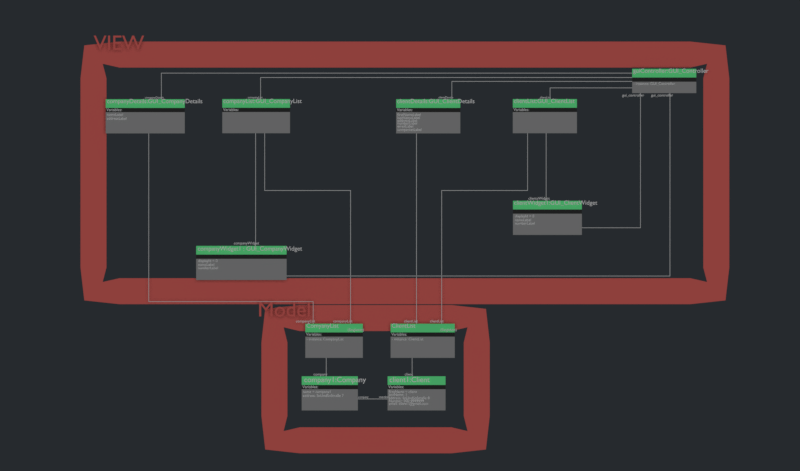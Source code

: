 # Source: UML_Object_002.blend  (saved by Blender 2.79.0; exported with 4.5.12 LTS)
import bpy
from mathutils import Matrix  # noqa: F401  (used for matrix-valued properties, if any)

bpy.ops.wm.read_factory_settings(use_empty=True)
scene = bpy.context.scene
scene.name = 'Scene'

# ---- collections
col_collection_1 = bpy.data.collections.new('Collection 1'); scene.collection.children.link(col_collection_1)

# ---- materials (node trees are filled in below, after node groups)
mat_material_001 = bpy.data.materials.new('Material.001')
mat_material_001.alpha_threshold = 0.0
mat_material_001.use_transparent_shadow = False
mat_material_001.diffuse_color = (0.8, 0.1483, 0.1316, 1.0)
mat_material_001.roughness = 0.5
mat_material_001.specular_intensity = 0.0
mat_node_head = bpy.data.materials.new('Node_Head')
mat_node_head.alpha_threshold = 0.0
mat_node_head.use_transparent_shadow = False
mat_node_head.diffuse_color = (0.1703, 1.0, 0.3436, 1.0)
mat_node_head.roughness = 0.5
mat_node_head.specular_intensity = 0.0
mat_node_line = bpy.data.materials.new('Node_Line')
mat_node_line.alpha_threshold = 0.0
mat_node_line.use_transparent_shadow = False
mat_node_line.diffuse_color = (0.03741, 0.03741, 0.03741, 1.0)
mat_node_line.roughness = 0.5
mat_node_line.specular_intensity = 0.0
mat_node_body = bpy.data.materials.new('Node_Body')
mat_node_body.alpha_threshold = 0.0
mat_node_body.use_transparent_shadow = False
mat_node_body.diffuse_color = (0.3506, 0.3506, 0.3506, 1.0)
mat_node_body.roughness = 0.5
mat_node_body.specular_intensity = 0.0
mat_text = bpy.data.materials.new('Text')
mat_text.alpha_threshold = 0.0
mat_text.use_transparent_shadow = False
mat_text.diffuse_color = (1.0, 1.0, 1.0, 1.0)
mat_text.roughness = 0.5

# ---- material node trees

# ---- world
world_world = bpy.data.worlds.new('World'); scene.world = world_world
world_world.color = (0.01957, 0.02338, 0.02719)
world_world.use_sun_shadow = False
world_world.sun_shadow_jitter_overblur = 0.0
world_world.cycles.sampling_method = 'MANUAL'

# ---- cameras
cam_camera = bpy.data.cameras.new('Camera')
cam_camera.type = 'ORTHO'
cam_camera.clip_end = 100.0
cam_camera.lens = 35.0
cam_camera.sensor_width = 32.0
cam_camera.sensor_height = 18.0
cam_camera.ortho_scale = 15.4
cam_camera.display_size = 2.0
cam_camera.dof.focus_distance = 0.0
cam_camera.dof.aperture_fstop = 128.0
cam_camera.dof.aperture_blades = 6

# ---- lights
light_sun = bpy.data.lights.new('Sun', 'SUN')
light_sun.transmission_factor = 0.0
light_sun.angle = 0.1993
light_sun.energy = 1.0
light_sun.shadow_buffer_clip_start = 0.5
light_sun.shadow_soft_size = 0.1
light_sun.shadow_cascade_max_distance = 1000.0

# ---- meshes
me_plane_001 = bpy.data.meshes.new('Plane.001')
me_plane_001.from_pydata([(-2.405, -0.7734, 0.0), (-2.414, -0.7639, 0.0), (4.744, -0.7639, 0.0), (4.744, -0.7734, 0.0), (-2.405, -1.187, 0.0), (-2.414, -1.187, 0.0)], [], [(3, 2, 1, 0), (0, 1, 5, 4)])
me_plane_001.use_remesh_preserve_volume = False
me_plane_001.use_remesh_preserve_attributes = False
me_plane_001.use_mirror_vertex_groups = False
me_plane_001.update()
me_plane_043 = bpy.data.meshes.new('Plane.043')
me_plane_043.from_pydata([(-5.241, 0.3636, 0.0), (-1.346, 0.3636, 0.0), (-5.241, 2.717, 0.0), (-1.346, 2.717, 0.0)], [], [(0, 1, 3, 2)])
me_plane_043.materials.append(mat_material_001)
me_plane_043.use_remesh_preserve_volume = False
me_plane_043.use_remesh_preserve_attributes = False
me_plane_043.use_mirror_vertex_groups = False
me_plane_043.update()
me_plane_042 = bpy.data.meshes.new('Plane.042')
me_plane_042.from_pydata([(-4.602, -3.371, 0.0), (7.387, -3.371, 0.0), (-4.602, 1.184, 0.0), (7.387, 1.184, 0.0)], [], [(0, 1, 3, 2)])
me_plane_042.materials.append(mat_material_001)
me_plane_042.use_remesh_preserve_volume = False
me_plane_042.use_remesh_preserve_attributes = False
me_plane_042.use_mirror_vertex_groups = False
me_plane_042.update()
me_plane_034 = bpy.data.meshes.new('Plane.034')
me_plane_034.from_pydata([(-0.4167, 0.02297, 0.0), (-0.4167, 0.68, 0.0), (0.8858, 0.68, 0.0), (-0.4167, 0.4309, 0.0), (-0.4167, 0.513, 0.0), (0.8858, 0.513, 0.0), (0.8858, 0.4309, 0.0), (0.8858, 0.02297, 0.0)], [], [(4, 5, 2, 1), (5, 4, 3, 6), (0, 7, 6, 3)])
me_plane_034.polygons.foreach_set('material_index', [0, 1, 2])
me_plane_034.materials.append(mat_node_head)
me_plane_034.materials.append(mat_node_line)
me_plane_034.materials.append(mat_node_body)
me_plane_034.use_remesh_preserve_volume = False
me_plane_034.use_remesh_preserve_attributes = False
me_plane_034.use_mirror_vertex_groups = False
me_plane_034.update()
me_plane_033 = bpy.data.meshes.new('Plane.033')
me_plane_033.from_pydata([(-0.9232, 0.02297, 0.0), (-0.9232, 0.68, 0.0), (0.8173, 0.68, 0.0), (-0.9232, 0.4309, 0.0), (-0.9232, 0.513, 0.0), (0.8173, 0.513, 0.0), (0.8173, 0.4309, 0.0), (0.8173, 0.02297, 0.0)], [], [(4, 5, 2, 1), (5, 4, 3, 6), (0, 7, 6, 3)])
me_plane_033.polygons.foreach_set('material_index', [0, 1, 2])
me_plane_033.materials.append(mat_node_head)
me_plane_033.materials.append(mat_node_line)
me_plane_033.materials.append(mat_node_body)
me_plane_033.use_remesh_preserve_volume = False
me_plane_033.use_remesh_preserve_attributes = False
me_plane_033.use_mirror_vertex_groups = False
me_plane_033.update()
me_plane_032 = bpy.data.meshes.new('Plane.032')
me_plane_032.from_pydata([(-0.4167, 0.02297, 0.0), (-0.4167, 0.68, 0.0), (1.105, 0.68, 0.0), (-0.4167, 0.4309, 0.0), (-0.4167, 0.513, 0.0), (1.105, 0.513, 0.0), (1.105, 0.4309, 0.0), (1.105, 0.02297, 0.0)], [], [(4, 5, 2, 1), (5, 4, 3, 6), (0, 7, 6, 3)])
me_plane_032.polygons.foreach_set('material_index', [0, 1, 2])
me_plane_032.materials.append(mat_node_head)
me_plane_032.materials.append(mat_node_line)
me_plane_032.materials.append(mat_node_body)
me_plane_032.use_remesh_preserve_volume = False
me_plane_032.use_remesh_preserve_attributes = False
me_plane_032.use_mirror_vertex_groups = False
me_plane_032.update()
me_plane_029 = bpy.data.meshes.new('Plane.029')
me_plane_029.from_pydata([(-0.004735, -0.6643, 0.0), (0.004735, -0.6643, 0.0), (-0.004735, 1.504, 0.0), (0.004735, 1.504, 0.0)], [], [(0, 1, 3, 2)])
me_plane_029.use_remesh_preserve_volume = False
me_plane_029.use_remesh_preserve_attributes = False
me_plane_029.use_mirror_vertex_groups = False
me_plane_029.update()
me_plane_026 = bpy.data.meshes.new('Plane.026')
me_plane_026.from_pydata([(3.17, -2.021, 0.0), (3.161, -2.03, 0.0), (-0.004735, 1.213, 0.0), (0.004735, 1.213, 0.0), (-0.004735, -2.03, 0.0), (0.004735, -2.021, 0.0), (3.17, -2.451, 0.0), (3.161, -2.451, 0.0)], [], [(5, 4, 1, 0), (0, 1, 7, 6), (4, 5, 3, 2)])
me_plane_026.use_remesh_preserve_volume = False
me_plane_026.use_remesh_preserve_attributes = False
me_plane_026.use_mirror_vertex_groups = False
me_plane_026.update()
me_plane_025 = bpy.data.meshes.new('Plane.025')
me_plane_025.from_pydata([(0.004735, -2.451, 0.0), (-0.004735, -2.451, 0.0), (-1.658, 0.1085, 0.0), (-1.649, 0.118, 0.0), (0.004735, 0.118, 0.0), (-0.004735, 0.1085, 0.0), (-1.658, 1.216, 0.0), (-1.649, 1.216, 0.0)], [], [(0, 4, 5, 1), (3, 7, 6, 2), (4, 3, 2, 5)])
me_plane_025.use_remesh_preserve_volume = False
me_plane_025.use_remesh_preserve_attributes = False
me_plane_025.use_mirror_vertex_groups = False
me_plane_025.update()
me_plane_024 = bpy.data.meshes.new('Plane.024')
me_plane_024.from_pydata([(-0.004735, -2.451, 0.0), (0.004735, -2.451, 0.0), (1.658, 0.1085, 0.0), (1.649, 0.118, 0.0), (-0.004735, 0.118, 0.0), (0.004735, 0.1085, 0.0), (1.658, 1.234, 0.0), (1.649, 1.234, 0.0)], [], [(0, 1, 5, 4), (3, 2, 6, 7), (4, 5, 2, 3)])
me_plane_024.use_remesh_preserve_volume = False
me_plane_024.use_remesh_preserve_attributes = False
me_plane_024.use_mirror_vertex_groups = False
me_plane_024.update()
me_plane_022 = bpy.data.meshes.new('Plane.022')
me_plane_022.from_pydata([(-0.004735, -2.451, 0.0), (0.004735, -2.451, 0.0), (-0.004735, 1.213, 0.0), (0.004735, 1.213, 0.0)], [], [(0, 1, 3, 2)])
me_plane_022.use_remesh_preserve_volume = False
me_plane_022.use_remesh_preserve_attributes = False
me_plane_022.use_mirror_vertex_groups = False
me_plane_022.update()
me_plane_017 = bpy.data.meshes.new('Plane.017')
me_plane_017.from_pydata([(-0.617, -0.04658, 0.0), (-0.617, 0.4207, 0.0), (0.617, 0.4207, 0.0), (-0.617, 0.1715, 0.0), (-0.617, 0.2537, 0.0), (0.617, 0.2537, 0.0), (0.617, 0.1715, 0.0), (0.617, -0.04658, 0.0)], [], [(4, 5, 2, 1), (5, 4, 3, 6), (0, 7, 6, 3)])
me_plane_017.polygons.foreach_set('material_index', [0, 1, 2])
me_plane_017.materials.append(mat_node_head)
me_plane_017.materials.append(mat_node_line)
me_plane_017.materials.append(mat_node_body)
me_plane_017.use_remesh_preserve_volume = False
me_plane_017.use_remesh_preserve_attributes = False
me_plane_017.use_mirror_vertex_groups = False
me_plane_017.update()
me_plane_035 = bpy.data.meshes.new('Plane.035')
me_plane_035.from_pydata([(-0.5138, -0.9729, 0.0), (-0.5233, -0.9634, 0.0), (1.062, -0.9634, 0.0), (1.062, -0.9729, 0.0), (-0.5138, -1.184, 0.0), (-0.5233, -1.184, 0.0)], [], [(3, 2, 1, 0), (0, 1, 5, 4)])
me_plane_035.use_remesh_preserve_volume = False
me_plane_035.use_remesh_preserve_attributes = False
me_plane_035.use_mirror_vertex_groups = False
me_plane_035.update()
me_plane_028 = bpy.data.meshes.new('Plane.028')
me_plane_028.from_pydata([(-0.004735, -0.0884, 0.0), (0.004735, -0.0884, 0.0), (-3.521, 7.313, 0.0), (-3.521, 7.303, 0.0), (-0.004736, 7.303, 0.0), (0.004734, 7.313, 0.0)], [], [(0, 1, 5, 4), (4, 5, 2, 3)])
me_plane_028.use_remesh_preserve_volume = False
me_plane_028.use_remesh_preserve_attributes = False
me_plane_028.use_mirror_vertex_groups = False
me_plane_028.update()
me_plane_027 = bpy.data.meshes.new('Plane.027')
me_plane_027.from_pydata([(-2.405, -0.689, 0.0), (-2.414, -0.6796, 0.0), (6.654, -0.6796, 0.0), (6.654, -0.689, 0.0), (-2.405, -1.187, 0.0), (-2.414, -1.187, 0.0)], [], [(3, 2, 1, 0), (0, 1, 5, 4)])
me_plane_027.use_remesh_preserve_volume = False
me_plane_027.use_remesh_preserve_attributes = False
me_plane_027.use_mirror_vertex_groups = False
me_plane_027.update()
me_plane_020 = bpy.data.meshes.new('Plane.020')
me_plane_020.from_pydata([(-2.405, -0.8485, 0.0), (-2.414, -0.839, 0.0), (1.062, -0.839, 0.0), (1.062, -0.8485, 0.0), (-2.405, -1.187, 0.0), (-2.414, -1.187, 0.0)], [], [(3, 2, 1, 0), (0, 1, 5, 4)])
me_plane_020.use_remesh_preserve_volume = False
me_plane_020.use_remesh_preserve_attributes = False
me_plane_020.use_mirror_vertex_groups = False
me_plane_020.update()
me_plane_018 = bpy.data.meshes.new('Plane.018')
me_plane_018.from_pydata([(-0.3336, -0.0884, 0.0), (-0.3242, -0.0884, 0.0), (-2.922, 1.153, 0.0), (-2.922, 1.144, 0.0), (-0.3336, 1.144, 0.0), (-0.3242, 1.153, 0.0)], [], [(0, 1, 5, 4), (4, 5, 2, 3)])
me_plane_018.use_remesh_preserve_volume = False
me_plane_018.use_remesh_preserve_attributes = False
me_plane_018.use_mirror_vertex_groups = False
me_plane_018.update()
me_plane_016 = bpy.data.meshes.new('Plane.016')
me_plane_016.from_pydata([(-0.004735, -0.0884, 0.0), (0.004735, -0.0884, 0.0), (-0.004735, 1.213, 0.0), (0.004735, 1.213, 0.0)], [], [(0, 1, 3, 2)])
me_plane_016.use_remesh_preserve_volume = False
me_plane_016.use_remesh_preserve_attributes = False
me_plane_016.use_mirror_vertex_groups = False
me_plane_016.update()
me_plane_012 = bpy.data.meshes.new('Plane.012')
me_plane_012.from_pydata([(-0.4167, 0.02297, 0.0), (-0.4167, 0.68, 0.0), (0.8173, 0.68, 0.0), (-0.4167, 0.4309, 0.0), (-0.4167, 0.513, 0.0), (0.8173, 0.513, 0.0), (0.8173, 0.4309, 0.0), (0.8173, 0.02297, 0.0)], [], [(4, 5, 2, 1), (5, 4, 3, 6), (0, 7, 6, 3)])
me_plane_012.polygons.foreach_set('material_index', [0, 1, 2])
me_plane_012.materials.append(mat_node_head)
me_plane_012.materials.append(mat_node_line)
me_plane_012.materials.append(mat_node_body)
me_plane_012.use_remesh_preserve_volume = False
me_plane_012.use_remesh_preserve_attributes = False
me_plane_012.use_mirror_vertex_groups = False
me_plane_012.update()
me_plane_011 = bpy.data.meshes.new('Plane.011')
me_plane_011.from_pydata([(-0.4167, 0.02297, 0.0), (-0.4167, 0.68, 0.0), (0.9094, 0.68, 0.0), (-0.4167, 0.4309, 0.0), (-0.4167, 0.513, 0.0), (0.9094, 0.513, 0.0), (0.9094, 0.4309, 0.0), (0.9094, 0.02297, 0.0)], [], [(4, 5, 2, 1), (5, 4, 3, 6), (0, 7, 6, 3)])
me_plane_011.polygons.foreach_set('material_index', [0, 1, 2])
me_plane_011.materials.append(mat_node_head)
me_plane_011.materials.append(mat_node_line)
me_plane_011.materials.append(mat_node_body)
me_plane_011.use_remesh_preserve_volume = False
me_plane_011.use_remesh_preserve_attributes = False
me_plane_011.use_mirror_vertex_groups = False
me_plane_011.update()
me_plane_010 = bpy.data.meshes.new('Plane.010')
me_plane_010.from_pydata([(-0.4167, 0.02297, 0.0), (-0.4167, 0.68, 0.0), (0.8173, 0.68, 0.0), (-0.4167, 0.4309, 0.0), (-0.4167, 0.513, 0.0), (0.8173, 0.513, 0.0), (0.8173, 0.4309, 0.0), (0.8173, 0.02297, 0.0)], [], [(4, 5, 2, 1), (5, 4, 3, 6), (0, 7, 6, 3)])
me_plane_010.polygons.foreach_set('material_index', [0, 1, 2])
me_plane_010.materials.append(mat_node_head)
me_plane_010.materials.append(mat_node_line)
me_plane_010.materials.append(mat_node_body)
me_plane_010.use_remesh_preserve_volume = False
me_plane_010.use_remesh_preserve_attributes = False
me_plane_010.use_mirror_vertex_groups = False
me_plane_010.update()
me_plane_009 = bpy.data.meshes.new('Plane.009')
me_plane_009.from_pydata([(-0.004735, -0.02132, 0.0), (0.004735, -0.02132, 0.0), (-0.004735, 0.5516, 0.0), (0.004735, 0.5516, 0.0)], [], [(0, 1, 3, 2)])
me_plane_009.use_remesh_preserve_volume = False
me_plane_009.use_remesh_preserve_attributes = False
me_plane_009.use_mirror_vertex_groups = False
me_plane_009.update()
me_plane_007 = bpy.data.meshes.new('Plane.007')
me_plane_007.from_pydata([(-0.4167, 0.02297, 0.0), (-0.4167, 0.68, 0.0), (0.6976, 0.68, 0.0), (-0.4167, 0.4309, 0.0), (-0.4167, 0.513, 0.0), (0.6976, 0.513, 0.0), (0.6976, 0.4309, 0.0), (0.6976, 0.02297, 0.0)], [], [(4, 5, 2, 1), (5, 4, 3, 6), (0, 7, 6, 3)])
me_plane_007.polygons.foreach_set('material_index', [0, 1, 2])
me_plane_007.materials.append(mat_node_head)
me_plane_007.materials.append(mat_node_line)
me_plane_007.materials.append(mat_node_body)
me_plane_007.use_remesh_preserve_volume = False
me_plane_007.use_remesh_preserve_attributes = False
me_plane_007.use_mirror_vertex_groups = False
me_plane_007.update()
me_plane_006 = bpy.data.meshes.new('Plane.006')
me_plane_006.from_pydata([(-0.004735, -0.02717, 0.0), (0.004735, -0.02717, 0.0), (-0.004735, 0.341, 0.0), (0.004735, 0.341, 0.0)], [], [(0, 1, 3, 2)])
me_plane_006.use_remesh_preserve_volume = False
me_plane_006.use_remesh_preserve_attributes = False
me_plane_006.use_mirror_vertex_groups = False
me_plane_006.update()
me_plane_005 = bpy.data.meshes.new('Plane.005')
me_plane_005.from_pydata([(-0.004735, -0.02717, 0.0), (0.004735, -0.02717, 0.0), (-0.004735, 0.341, 0.0), (0.004735, 0.341, 0.0)], [], [(0, 1, 3, 2)])
me_plane_005.use_remesh_preserve_volume = False
me_plane_005.use_remesh_preserve_attributes = False
me_plane_005.use_mirror_vertex_groups = False
me_plane_005.update()
me_plane_004 = bpy.data.meshes.new('Plane.004')
me_plane_004.from_pydata([(-0.4167, 0.02297, 0.0), (-0.4167, 0.68, 0.0), (0.6636, 0.68, 0.0), (-0.4167, 0.4309, 0.0), (-0.4167, 0.513, 0.0), (0.6636, 0.513, 0.0), (0.6636, 0.4309, 0.0), (0.6636, 0.02297, 0.0)], [], [(4, 5, 2, 1), (5, 4, 3, 6), (0, 7, 6, 3)])
me_plane_004.polygons.foreach_set('material_index', [0, 1, 2])
me_plane_004.materials.append(mat_node_head)
me_plane_004.materials.append(mat_node_line)
me_plane_004.materials.append(mat_node_body)
me_plane_004.use_remesh_preserve_volume = False
me_plane_004.use_remesh_preserve_attributes = False
me_plane_004.use_mirror_vertex_groups = False
me_plane_004.update()
me_plane_003 = bpy.data.meshes.new('Plane.003')
me_plane_003.from_pydata([(-0.4167, 0.02297, 0.0), (-0.4167, 0.68, 0.0), (0.8173, 0.68, 0.0), (-0.4167, 0.4309, 0.0), (-0.4167, 0.513, 0.0), (0.8173, 0.513, 0.0), (0.8173, 0.4309, 0.0), (0.8173, 0.02297, 0.0)], [], [(4, 5, 2, 1), (5, 4, 3, 6), (0, 7, 6, 3)])
me_plane_003.polygons.foreach_set('material_index', [0, 1, 2])
me_plane_003.materials.append(mat_node_head)
me_plane_003.materials.append(mat_node_line)
me_plane_003.materials.append(mat_node_body)
me_plane_003.use_remesh_preserve_volume = False
me_plane_003.use_remesh_preserve_attributes = False
me_plane_003.use_mirror_vertex_groups = False
me_plane_003.update()
me_plane = bpy.data.meshes.new('Plane')
me_plane.from_pydata([(-0.4167, 0.02297, 0.0), (-0.4167, 0.68, 0.0), (0.6894, 0.68, 0.0), (-0.4167, 0.4309, 0.0), (-0.4167, 0.513, 0.0), (0.6894, 0.513, 0.0), (0.6894, 0.4309, 0.0), (0.6894, 0.02297, 0.0)], [], [(4, 5, 2, 1), (5, 4, 3, 6), (0, 7, 6, 3)])
me_plane.polygons.foreach_set('material_index', [0, 1, 2])
me_plane.materials.append(mat_node_head)
me_plane.materials.append(mat_node_line)
me_plane.materials.append(mat_node_body)
me_plane.use_remesh_preserve_volume = False
me_plane.use_remesh_preserve_attributes = False
me_plane.use_mirror_vertex_groups = False
me_plane.update()

# ---- curves / text
txt_text_170 = bpy.data.curves.new('Text.170', 'FONT')
txt_text_170.dimensions = '2D'
txt_text_170.body = 'Model'
txt_text_170.materials.append(mat_material_001)
txt_text_170.use_path_clamp = True
txt_text_170.bevel_resolution = 0
txt_text_169 = bpy.data.curves.new('Text.169', 'FONT')
txt_text_169.dimensions = '2D'
txt_text_169.body = 'VIEW'
txt_text_169.materials.append(mat_material_001)
txt_text_169.use_path_clamp = True
txt_text_169.bevel_resolution = 0
txt_text_139 = bpy.data.curves.new('Text.139', 'FONT')
txt_text_139.dimensions = '2D'
txt_text_139.body = 'companyList:GUI_CompanyList'
txt_text_139.materials.append(mat_text)
txt_text_139.use_path_clamp = True
txt_text_139.bevel_resolution = 0
txt_text_138 = bpy.data.curves.new('Text.138', 'FONT')
txt_text_138.dimensions = '2D'
txt_text_138.body = 'Variables:'
txt_text_138.materials.append(mat_text)
txt_text_138.use_path_clamp = True
txt_text_138.bevel_resolution = 0
txt_text_003 = bpy.data.curves.new('Text.003', 'FONT')
txt_text_003.dimensions = '2D'
txt_text_003.body = 'companyWidget1 : GUI_CompanyWidget'
txt_text_003.materials.append(mat_text)
txt_text_003.use_path_clamp = True
txt_text_003.bevel_resolution = 0
txt_text_130 = bpy.data.curves.new('Text.130', 'FONT')
txt_text_130.dimensions = '2D'
txt_text_130.body = 'displayId = 0'
txt_text_130.materials.append(mat_text)
txt_text_130.use_path_clamp = True
txt_text_130.bevel_resolution = 0
txt_text_129 = bpy.data.curves.new('Text.129', 'FONT')
txt_text_129.dimensions = '2D'
txt_text_129.body = 'nameLabel'
txt_text_129.materials.append(mat_text)
txt_text_129.use_path_clamp = True
txt_text_129.bevel_resolution = 0
txt_text_127 = bpy.data.curves.new('Text.127', 'FONT')
txt_text_127.dimensions = '2D'
txt_text_127.body = 'numberLabel'
txt_text_127.materials.append(mat_text)
txt_text_127.use_path_clamp = True
txt_text_127.bevel_resolution = 0
txt_text_010 = bpy.data.curves.new('Text.010', 'FONT')
txt_text_010.dimensions = '2D'
txt_text_010.body = 'clientList'
txt_text_010.materials.append(mat_text)
txt_text_010.use_path_clamp = True
txt_text_010.bevel_resolution = 0
txt_text_008 = bpy.data.curves.new('Text.008', 'FONT')
txt_text_008.dimensions = '2D'
txt_text_008.body = 'clientDetails'
txt_text_008.materials.append(mat_text)
txt_text_008.use_path_clamp = True
txt_text_008.bevel_resolution = 0
txt_text_146 = bpy.data.curves.new('Text.146', 'FONT')
txt_text_146.dimensions = '2D'
txt_text_146.body = 'companyList'
txt_text_146.materials.append(mat_text)
txt_text_146.use_path_clamp = True
txt_text_146.bevel_resolution = 0
txt_text_143 = bpy.data.curves.new('Text.143', 'FONT')
txt_text_143.dimensions = '2D'
txt_text_143.body = 'companyDetails'
txt_text_143.materials.append(mat_text)
txt_text_143.use_path_clamp = True
txt_text_143.bevel_resolution = 0
txt_text_122 = bpy.data.curves.new('Text.122', 'FONT')
txt_text_122.dimensions = '2D'
txt_text_122.body = 'nameLabel'
txt_text_122.materials.append(mat_text)
txt_text_122.use_path_clamp = True
txt_text_122.bevel_resolution = 0
txt_text_119 = bpy.data.curves.new('Text.119', 'FONT')
txt_text_119.dimensions = '2D'
txt_text_119.body = 'Variables:'
txt_text_119.materials.append(mat_text)
txt_text_119.use_path_clamp = True
txt_text_119.bevel_resolution = 0
txt_text_118 = bpy.data.curves.new('Text.118', 'FONT')
txt_text_118.dimensions = '2D'
txt_text_118.body = 'companyDetails:GUI_CompanyDetails'
txt_text_118.materials.append(mat_text)
txt_text_118.use_path_clamp = True
txt_text_118.bevel_resolution = 0
txt_text_116 = bpy.data.curves.new('Text.116', 'FONT')
txt_text_116.dimensions = '2D'
txt_text_116.body = 'addressLabel'
txt_text_116.materials.append(mat_text)
txt_text_116.use_path_clamp = True
txt_text_116.bevel_resolution = 0
txt_text_167 = bpy.data.curves.new('Text.167', 'FONT')
txt_text_167.dimensions = '2D'
txt_text_167.body = 'companyList'
txt_text_167.materials.append(mat_text)
txt_text_167.use_path_clamp = True
txt_text_167.bevel_resolution = 0
txt_text_166 = bpy.data.curves.new('Text.166', 'FONT')
txt_text_166.dimensions = '2D'
txt_text_166.body = 'companyList'
txt_text_166.materials.append(mat_text)
txt_text_166.use_path_clamp = True
txt_text_166.bevel_resolution = 0
txt_text_140 = bpy.data.curves.new('Text.140', 'FONT')
txt_text_140.dimensions = '2D'
txt_text_140.body = 'gui_controller'
txt_text_140.materials.append(mat_text)
txt_text_140.use_path_clamp = True
txt_text_140.bevel_resolution = 0
txt_text_109 = bpy.data.curves.new('Text.109', 'FONT')
txt_text_109.dimensions = '2D'
txt_text_109.body = 'clientList'
txt_text_109.materials.append(mat_text)
txt_text_109.use_path_clamp = True
txt_text_109.bevel_resolution = 0
txt_text_106 = bpy.data.curves.new('Text.106', 'FONT')
txt_text_106.dimensions = '2D'
txt_text_106.body = 'clientList'
txt_text_106.materials.append(mat_text)
txt_text_106.use_path_clamp = True
txt_text_106.bevel_resolution = 0
txt_text_084 = bpy.data.curves.new('Text.084', 'FONT')
txt_text_084.dimensions = '2D'
txt_text_084.body = 'guiController:GUI_Controller'
txt_text_084.materials.append(mat_text)
txt_text_084.use_path_clamp = True
txt_text_084.bevel_resolution = 0
txt_text_090 = bpy.data.curves.new('Text.090', 'FONT')
txt_text_090.dimensions = '2D'
txt_text_090.body = 'gui_controller'
txt_text_090.materials.append(mat_text)
txt_text_090.use_path_clamp = True
txt_text_090.bevel_resolution = 0
txt_text_086 = bpy.data.curves.new('Text.086', 'FONT')
txt_text_086.dimensions = '2D'
txt_text_086.body = '- instance: GUI_Controller'
txt_text_086.materials.append(mat_text)
txt_text_086.use_path_clamp = True
txt_text_086.bevel_resolution = 0
txt_text_105 = bpy.data.curves.new('Text.105', 'FONT')
txt_text_105.dimensions = '2D'
txt_text_105.body = 'companiesLabel'
txt_text_105.materials.append(mat_text)
txt_text_105.use_path_clamp = True
txt_text_105.bevel_resolution = 0
txt_text_104 = bpy.data.curves.new('Text.104', 'FONT')
txt_text_104.dimensions = '2D'
txt_text_104.body = 'emailLabel'
txt_text_104.materials.append(mat_text)
txt_text_104.use_path_clamp = True
txt_text_104.bevel_resolution = 0
txt_text_103 = bpy.data.curves.new('Text.103', 'FONT')
txt_text_103.dimensions = '2D'
txt_text_103.body = 'numberLabel'
txt_text_103.materials.append(mat_text)
txt_text_103.use_path_clamp = True
txt_text_103.bevel_resolution = 0
txt_text_102 = bpy.data.curves.new('Text.102', 'FONT')
txt_text_102.dimensions = '2D'
txt_text_102.body = 'addressLabel'
txt_text_102.materials.append(mat_text)
txt_text_102.use_path_clamp = True
txt_text_102.bevel_resolution = 0
txt_text_101 = bpy.data.curves.new('Text.101', 'FONT')
txt_text_101.dimensions = '2D'
txt_text_101.body = 'lastNameLabel'
txt_text_101.materials.append(mat_text)
txt_text_101.use_path_clamp = True
txt_text_101.bevel_resolution = 0
txt_text_077 = bpy.data.curves.new('Text.077', 'FONT')
txt_text_077.dimensions = '2D'
txt_text_077.body = 'clientDetails:GUI_ClientDetails'
txt_text_077.materials.append(mat_text)
txt_text_077.use_path_clamp = True
txt_text_077.bevel_resolution = 0
txt_text_076 = bpy.data.curves.new('Text.076', 'FONT')
txt_text_076.dimensions = '2D'
txt_text_076.body = 'Variables:'
txt_text_076.materials.append(mat_text)
txt_text_076.use_path_clamp = True
txt_text_076.bevel_resolution = 0
txt_text_073 = bpy.data.curves.new('Text.073', 'FONT')
txt_text_073.dimensions = '2D'
txt_text_073.body = 'firstNameLabel'
txt_text_073.materials.append(mat_text)
txt_text_073.use_path_clamp = True
txt_text_073.bevel_resolution = 0
txt_text_007 = bpy.data.curves.new('Text.007', 'FONT')
txt_text_007.dimensions = '2D'
txt_text_007.body = 'companyWidget'
txt_text_007.materials.append(mat_text)
txt_text_007.use_path_clamp = True
txt_text_007.bevel_resolution = 0
txt_text_079 = bpy.data.curves.new('Text.079', 'FONT')
txt_text_079.dimensions = '2D'
txt_text_079.body = 'numberLabel'
txt_text_079.materials.append(mat_text)
txt_text_079.use_path_clamp = True
txt_text_079.bevel_resolution = 0
txt_text_069 = bpy.data.curves.new('Text.069', 'FONT')
txt_text_069.dimensions = '2D'
txt_text_069.body = 'clientWidget1:GUI_ClientWidget'
txt_text_069.materials.append(mat_text)
txt_text_069.use_path_clamp = True
txt_text_069.bevel_resolution = 0
txt_text_071 = bpy.data.curves.new('Text.071', 'FONT')
txt_text_071.dimensions = '2D'
txt_text_071.body = 'nameLabel'
txt_text_071.materials.append(mat_text)
txt_text_071.use_path_clamp = True
txt_text_071.bevel_resolution = 0
txt_text_070 = bpy.data.curves.new('Text.070', 'FONT')
txt_text_070.dimensions = '2D'
txt_text_070.body = 'displayId = 0'
txt_text_070.materials.append(mat_text)
txt_text_070.use_path_clamp = True
txt_text_070.bevel_resolution = 0
txt_text_081 = bpy.data.curves.new('Text.081', 'FONT')
txt_text_081.dimensions = '2D'
txt_text_081.body = 'clientsWidget'
txt_text_081.materials.append(mat_text)
txt_text_081.use_path_clamp = True
txt_text_081.bevel_resolution = 0
txt_text_058 = bpy.data.curves.new('Text.058', 'FONT')
txt_text_058.dimensions = '2D'
txt_text_058.body = 'Variables:'
txt_text_058.materials.append(mat_text)
txt_text_058.use_path_clamp = True
txt_text_058.bevel_resolution = 0
txt_text_057 = bpy.data.curves.new('Text.057', 'FONT')
txt_text_057.dimensions = '2D'
txt_text_057.body = 'clientList:GUI_ClientList'
txt_text_057.materials.append(mat_text)
txt_text_057.use_path_clamp = True
txt_text_057.bevel_resolution = 0
txt_text_050 = bpy.data.curves.new('Text.050', 'FONT')
txt_text_050.dimensions = '2D'
txt_text_050.body = 'member'
txt_text_050.materials.append(mat_text)
txt_text_050.use_path_clamp = True
txt_text_050.bevel_resolution = 0
txt_text_049 = bpy.data.curves.new('Text.049', 'FONT')
txt_text_049.dimensions = '2D'
txt_text_049.body = 'company'
txt_text_049.materials.append(mat_text)
txt_text_049.use_path_clamp = True
txt_text_049.bevel_resolution = 0
txt_text_046 = bpy.data.curves.new('Text.046', 'FONT')
txt_text_046.dimensions = '2D'
txt_text_046.body = 'email: client1@gmail.com'
txt_text_046.materials.append(mat_text)
txt_text_046.use_path_clamp = True
txt_text_046.bevel_resolution = 0
txt_text_045 = bpy.data.curves.new('Text.045', 'FONT')
txt_text_045.dimensions = '2D'
txt_text_045.body = 'Number: 000 9999999'
txt_text_045.materials.append(mat_text)
txt_text_045.use_path_clamp = True
txt_text_045.bevel_resolution = 0
txt_text_044 = bpy.data.curves.new('Text.044', 'FONT')
txt_text_044.dimensions = '2D'
txt_text_044.body = 'lastName: 1'
txt_text_044.materials.append(mat_text)
txt_text_044.use_path_clamp = True
txt_text_044.bevel_resolution = 0
txt_text_043 = bpy.data.curves.new('Text.043', 'FONT')
txt_text_043.dimensions = '2D'
txt_text_043.body = 'firstName = client'
txt_text_043.materials.append(mat_text)
txt_text_043.use_path_clamp = True
txt_text_043.bevel_resolution = 0
txt_text_040 = bpy.data.curves.new('Text.040', 'FONT')
txt_text_040.dimensions = '2D'
txt_text_040.body = 'Variables:'
txt_text_040.materials.append(mat_text)
txt_text_040.use_path_clamp = True
txt_text_040.bevel_resolution = 0
txt_text_039 = bpy.data.curves.new('Text.039', 'FONT')
txt_text_039.dimensions = '2D'
txt_text_039.body = 'client1:Client'
txt_text_039.materials.append(mat_text)
txt_text_039.use_path_clamp = True
txt_text_039.bevel_resolution = 0
txt_text_036 = bpy.data.curves.new('Text.036', 'FONT')
txt_text_036.dimensions = '2D'
txt_text_036.body = 'address: SoUndSoStraße 8'
txt_text_036.materials.append(mat_text)
txt_text_036.use_path_clamp = True
txt_text_036.bevel_resolution = 0
txt_text_006 = bpy.data.curves.new('Text.006', 'FONT')
txt_text_006.dimensions = '2D'
txt_text_006.body = 'client'
txt_text_006.materials.append(mat_text)
txt_text_006.use_path_clamp = True
txt_text_006.bevel_resolution = 0
txt_text_035 = bpy.data.curves.new('Text.035', 'FONT')
txt_text_035.dimensions = '2D'
txt_text_035.body = 'address: SoUndSoStraße 7'
txt_text_035.materials.append(mat_text)
txt_text_035.use_path_clamp = True
txt_text_035.bevel_resolution = 0
txt_text_032 = bpy.data.curves.new('Text.032', 'FONT')
txt_text_032.dimensions = '2D'
txt_text_032.body = 'company'
txt_text_032.materials.append(mat_text)
txt_text_032.use_path_clamp = True
txt_text_032.bevel_resolution = 0
txt_text_029 = bpy.data.curves.new('Text.029', 'FONT')
txt_text_029.dimensions = '2D'
txt_text_029.body = 'company1:Company'
txt_text_029.materials.append(mat_text)
txt_text_029.use_path_clamp = True
txt_text_029.bevel_resolution = 0
txt_text_028 = bpy.data.curves.new('Text.028', 'FONT')
txt_text_028.dimensions = '2D'
txt_text_028.body = 'Variables:'
txt_text_028.materials.append(mat_text)
txt_text_028.use_path_clamp = True
txt_text_028.bevel_resolution = 0
txt_text_024 = bpy.data.curves.new('Text.024', 'FONT')
txt_text_024.dimensions = '2D'
txt_text_024.body = 'name = company1'
txt_text_024.materials.append(mat_text)
txt_text_024.use_path_clamp = True
txt_text_024.bevel_resolution = 0
txt_text_021 = bpy.data.curves.new('Text.021', 'FONT')
txt_text_021.dimensions = '2D'
txt_text_021.body = 'ClientList'
txt_text_021.materials.append(mat_text)
txt_text_021.use_path_clamp = True
txt_text_021.bevel_resolution = 0
txt_text_020 = bpy.data.curves.new('Text.020', 'FONT')
txt_text_020.dimensions = '2D'
txt_text_020.body = 'Variables:'
txt_text_020.materials.append(mat_text)
txt_text_020.use_path_clamp = True
txt_text_020.bevel_resolution = 0
txt_text_017 = bpy.data.curves.new('Text.017', 'FONT')
txt_text_017.dimensions = '2D'
txt_text_017.body = '(Singleton)'
txt_text_017.materials.append(mat_text)
txt_text_017.use_path_clamp = True
txt_text_017.bevel_resolution = 0
txt_text_016 = bpy.data.curves.new('Text.016', 'FONT')
txt_text_016.dimensions = '2D'
txt_text_016.body = '- instance: ClientList'
txt_text_016.materials.append(mat_text)
txt_text_016.use_path_clamp = True
txt_text_016.bevel_resolution = 0
txt_text_013 = bpy.data.curves.new('Text.013', 'FONT')
txt_text_013.dimensions = '2D'
txt_text_013.body = '- instance: CompanyList'
txt_text_013.materials.append(mat_text)
txt_text_013.use_path_clamp = True
txt_text_013.bevel_resolution = 0
txt_text_012 = bpy.data.curves.new('Text.012', 'FONT')
txt_text_012.dimensions = '2D'
txt_text_012.body = '(Singleton)'
txt_text_012.materials.append(mat_text)
txt_text_012.use_path_clamp = True
txt_text_012.bevel_resolution = 0
txt_text_001 = bpy.data.curves.new('Text.001', 'FONT')
txt_text_001.dimensions = '2D'
txt_text_001.body = 'Variables:'
txt_text_001.materials.append(mat_text)
txt_text_001.use_path_clamp = True
txt_text_001.bevel_resolution = 0
txt_text = bpy.data.curves.new('Text', 'FONT')
txt_text.dimensions = '2D'
txt_text.body = 'ComyanyList'
txt_text.materials.append(mat_text)
txt_text.use_path_clamp = True
txt_text.bevel_resolution = 0

# ---- objects
ob_plane_010 = bpy.data.objects.new('Plane.010', me_plane_001)
ob_plane_031 = bpy.data.objects.new('Plane.031', me_plane_043)
ob_plane_030 = bpy.data.objects.new('Plane.030', me_plane_042)
ob_plane_028 = bpy.data.objects.new('Plane.028', me_plane_034)
ob_text_127 = bpy.data.objects.new('Text.127', txt_text_170)
ob_text_126 = bpy.data.objects.new('Text.126', txt_text_169)
ob_text_114 = bpy.data.objects.new('Text.114', txt_text_139)
ob_text_113 = bpy.data.objects.new('Text.113', txt_text_138)
ob_plane_027 = bpy.data.objects.new('Plane.027', me_plane_033)
ob_text_060 = bpy.data.objects.new('Text.060', txt_text_003)
ob_text_105 = bpy.data.objects.new('Text.105', txt_text_130)
ob_text_104 = bpy.data.objects.new('Text.104', txt_text_129)
ob_text_102 = bpy.data.objects.new('Text.102', txt_text_127)
ob_plane_026 = bpy.data.objects.new('Plane.026', me_plane_032)
ob_text_007 = bpy.data.objects.new('Text.007', txt_text_010)
ob_text_006 = bpy.data.objects.new('Text.006', txt_text_008)
ob_text_121 = bpy.data.objects.new('Text.121', txt_text_146)
ob_text_118 = bpy.data.objects.new('Text.118', txt_text_143)
ob_text_097 = bpy.data.objects.new('Text.097', txt_text_122)
ob_text_094 = bpy.data.objects.new('Text.094', txt_text_119)
ob_text_093 = bpy.data.objects.new('Text.093', txt_text_118)
ob_text_091 = bpy.data.objects.new('Text.091', txt_text_116)
ob_plane_023 = bpy.data.objects.new('Plane.023', me_plane_029)
ob_plane_020 = bpy.data.objects.new('Plane.020', me_plane_026)
ob_plane_019 = bpy.data.objects.new('Plane.019', me_plane_025)
ob_plane_018 = bpy.data.objects.new('Plane.018', me_plane_024)
ob_plane_017 = bpy.data.objects.new('Plane.017', me_plane_022)
ob_plane_014 = bpy.data.objects.new('Plane.014', me_plane_017)
ob_text_124 = bpy.data.objects.new('Text.124', txt_text_167)
ob_text_123 = bpy.data.objects.new('Text.123', txt_text_166)
ob_plane_029 = bpy.data.objects.new('Plane.029', me_plane_035)
ob_text_115 = bpy.data.objects.new('Text.115', txt_text_140)
ob_plane_022 = bpy.data.objects.new('Plane.022', me_plane_028)
ob_plane_021 = bpy.data.objects.new('Plane.021', me_plane_027)
ob_text_084 = bpy.data.objects.new('Text.084', txt_text_109)
ob_text_081 = bpy.data.objects.new('Text.081', txt_text_106)
ob_plane_016 = bpy.data.objects.new('Plane.016', me_plane_020)
ob_plane_015 = bpy.data.objects.new('Plane.015', me_plane_018)
ob_text_064 = bpy.data.objects.new('Text.064', txt_text_084)
ob_text_070 = bpy.data.objects.new('Text.070', txt_text_090)
ob_text_066 = bpy.data.objects.new('Text.066', txt_text_086)
ob_plane_013 = bpy.data.objects.new('Plane.013', me_plane_016)
ob_plane_009 = bpy.data.objects.new('Plane.009', me_plane_012)
ob_text_080 = bpy.data.objects.new('Text.080', txt_text_105)
ob_text_079 = bpy.data.objects.new('Text.079', txt_text_104)
ob_text_078 = bpy.data.objects.new('Text.078', txt_text_103)
ob_text_077 = bpy.data.objects.new('Text.077', txt_text_102)
ob_text_076 = bpy.data.objects.new('Text.076', txt_text_101)
ob_text_059 = bpy.data.objects.new('Text.059', txt_text_077)
ob_text_058 = bpy.data.objects.new('Text.058', txt_text_076)
ob_text_055 = bpy.data.objects.new('Text.055', txt_text_073)
ob_plane_008 = bpy.data.objects.new('Plane.008', me_plane_011)
ob_text_003 = bpy.data.objects.new('Text.003', txt_text_007)
ob_text_061 = bpy.data.objects.new('Text.061', txt_text_079)
ob_text_049 = bpy.data.objects.new('Text.049', txt_text_069)
ob_text_053 = bpy.data.objects.new('Text.053', txt_text_071)
ob_text_052 = bpy.data.objects.new('Text.052', txt_text_070)
ob_text_063 = bpy.data.objects.new('Text.063', txt_text_081)
ob_plane_007 = bpy.data.objects.new('Plane.007', me_plane_010)
ob_text_046 = bpy.data.objects.new('Text.046', txt_text_058)
ob_text_045 = bpy.data.objects.new('Text.045', txt_text_057)
ob_plane_006 = bpy.data.objects.new('Plane.006', me_plane_009)
ob_plane_005 = bpy.data.objects.new('Plane.005', me_plane_007)
ob_text_038 = bpy.data.objects.new('Text.038', txt_text_050)
ob_text_037 = bpy.data.objects.new('Text.037', txt_text_049)
ob_text_034 = bpy.data.objects.new('Text.034', txt_text_046)
ob_text_033 = bpy.data.objects.new('Text.033', txt_text_045)
ob_text_032 = bpy.data.objects.new('Text.032', txt_text_044)
ob_text_031 = bpy.data.objects.new('Text.031', txt_text_043)
ob_text_028 = bpy.data.objects.new('Text.028', txt_text_040)
ob_text_027 = bpy.data.objects.new('Text.027', txt_text_039)
ob_text_024 = bpy.data.objects.new('Text.024', txt_text_036)
ob_plane_004 = bpy.data.objects.new('Plane.004', me_plane_006)
ob_plane_003 = bpy.data.objects.new('Plane.003', me_plane_005)
ob_plane_002 = bpy.data.objects.new('Plane.002', me_plane_004)
ob_text_002 = bpy.data.objects.new('Text.002', txt_text_006)
ob_text_023 = bpy.data.objects.new('Text.023', txt_text_035)
ob_text_016 = bpy.data.objects.new('Text.016', txt_text_032)
ob_text_020 = bpy.data.objects.new('Text.020', txt_text_029)
ob_text_019 = bpy.data.objects.new('Text.019', txt_text_028)
ob_text_015 = bpy.data.objects.new('Text.015', txt_text_024)
ob_plane_001 = bpy.data.objects.new('Plane.001', me_plane_003)
ob_text_013 = bpy.data.objects.new('Text.013', txt_text_021)
ob_text_012 = bpy.data.objects.new('Text.012', txt_text_020)
ob_text_005 = bpy.data.objects.new('Text.005', txt_text_017)
ob_text_004 = bpy.data.objects.new('Text.004', txt_text_016)
ob_plane = bpy.data.objects.new('Plane', me_plane)
ob_text_009 = bpy.data.objects.new('Text.009', txt_text_013)
ob_text_008 = bpy.data.objects.new('Text.008', txt_text_012)
ob_text_001 = bpy.data.objects.new('Text.001', txt_text_001)
ob_text = bpy.data.objects.new('Text', txt_text)
ob_camera = bpy.data.objects.new('Camera', cam_camera)
ob_sun = bpy.data.objects.new('Sun', light_sun)

# ---- transforms, parenting, visibility, modifiers, constraints
ob_plane_010.location = (0.7025, 6.339, -5.96e-05)
ob_plane_010.lineart.crease_threshold = 0.0
ob_plane_031.location = (3.8, -1.777, -0.9258)
ob_plane_031.lineart.crease_threshold = 0.0
_m = ob_plane_031.modifiers.new('Skin', 'SKIN')
ob_plane_030.location = (-0.3218, 4.828, -0.9258)
ob_plane_030.lineart.crease_threshold = 0.0
_m = ob_plane_030.modifiers.new('Skin', 'SKIN')
ob_plane_028.location = (-2.027, 4.475, 0.0)
ob_plane_028.lineart.crease_threshold = 0.0
ob_text_127.parent = ob_plane_028
ob_text_127.location = (0.2632, -3.504, 0.04578)
ob_text_127.scale = (0.4046, 0.4046, 0.4046)
ob_text_127.lineart.crease_threshold = 0.0
ob_text_126.parent = ob_plane_028
ob_text_126.location = (-2.892, 1.626, 0.04578)
ob_text_126.scale = (0.4046, 0.4046, 0.4046)
ob_text_126.lineart.crease_threshold = 0.0
ob_text_114.parent = ob_plane_028
ob_text_114.location = (-0.3992, 0.6045, 0.04578)
ob_text_114.scale = (0.1182, 0.1182, 0.1182)
ob_text_114.lineart.crease_threshold = 0.0
ob_text_113.parent = ob_plane_028
ob_text_113.location = (-0.4031, 0.452, 0.04578)
ob_text_113.scale = (0.07763, 0.07763, 0.07763)
ob_text_113.lineart.crease_threshold = 0.0
ob_plane_027.location = (-2.024, 1.649, 0.0)
ob_plane_027.lineart.crease_threshold = 0.0
ob_text_060.parent = ob_plane_027
ob_text_060.location = (-0.8951, 0.5897, 0.04578)
ob_text_060.scale = (0.1182, 0.1182, 0.1182)
ob_text_060.lineart.crease_threshold = 0.0
ob_text_105.parent = ob_plane_027
ob_text_105.matrix_parent_inverse = Matrix(((1.0, 0.0, 0.0, -4.713), (0.0, 1.0, 0.0, -2.424), (0.0, 0.0, 1.0, -0.0), (0.0, 0.0, 0.0, 1.0)))
ob_text_105.location = (3.827, 2.794, 0.04578)
ob_text_105.scale = (0.07348, 0.07348, 0.07348)
ob_text_105.lineart.crease_threshold = 0.0
ob_text_104.parent = ob_plane_027
ob_text_104.matrix_parent_inverse = Matrix(((1.0, 0.0, 0.0, -4.713), (0.0, 1.0, 0.0, -2.424), (0.0, 0.0, 1.0, -0.0), (0.0, 0.0, 0.0, 1.0)))
ob_text_104.location = (3.827, 2.72, 0.04578)
ob_text_104.scale = (0.07348, 0.07348, 0.07348)
ob_text_104.lineart.crease_threshold = 0.0
ob_text_102.parent = ob_plane_027
ob_text_102.matrix_parent_inverse = Matrix(((1.0, 0.0, 0.0, -4.713), (0.0, 1.0, 0.0, -2.424), (0.0, 0.0, 1.0, -0.0), (0.0, 0.0, 0.0, 1.0)))
ob_text_102.location = (3.827, 2.655, 0.04578)
ob_text_102.scale = (0.07348, 0.07348, 0.07348)
ob_text_102.lineart.crease_threshold = 0.0
ob_plane_026.location = (-4.272, 4.472, 0.0)
ob_plane_026.lineart.crease_threshold = 0.0
ob_text_007.parent = ob_plane_026
ob_text_007.location = (7.941, 0.6972, 0.04578)
ob_text_007.scale = (0.05663, 0.05663, 0.05663)
ob_text_007.lineart.crease_threshold = 0.0
ob_text_006.parent = ob_plane_026
ob_text_006.location = (5.99, 0.6972, 0.04578)
ob_text_006.scale = (0.05663, 0.05663, 0.05663)
ob_text_006.lineart.crease_threshold = 0.0
ob_text_121.parent = ob_plane_026
ob_text_121.location = (2.317, 0.6972, 0.04578)
ob_text_121.scale = (0.05663, 0.05663, 0.05663)
ob_text_121.lineart.crease_threshold = 0.0
ob_text_118.parent = ob_plane_026
ob_text_118.location = (0.3349, 0.6935, 0.04578)
ob_text_118.scale = (0.05663, 0.05663, 0.05663)
ob_text_118.lineart.crease_threshold = 0.0
ob_text_097.parent = ob_plane_026
ob_text_097.location = (-0.3951, 0.3603, 0.04578)
ob_text_097.scale = (0.07348, 0.07348, 0.07348)
ob_text_097.lineart.crease_threshold = 0.0
ob_text_094.parent = ob_plane_026
ob_text_094.location = (-0.4031, 0.452, 0.04578)
ob_text_094.scale = (0.07763, 0.07763, 0.07763)
ob_text_094.lineart.crease_threshold = 0.0
ob_text_093.parent = ob_plane_026
ob_text_093.location = (-0.3929, 0.6045, 0.04578)
ob_text_093.scale = (0.1182, 0.1182, 0.1182)
ob_text_093.lineart.crease_threshold = 0.0
ob_text_091.parent = ob_plane_026
ob_text_091.location = (-0.3951, 0.2859, 0.04578)
ob_text_091.scale = (0.07348, 0.07348, 0.07348)
ob_text_091.lineart.crease_threshold = 0.0
ob_plane_023.location = (-1.803, 2.994, -5.96e-05)
ob_plane_023.lineart.crease_threshold = 0.0
ob_plane_020.location = (-3.86, 3.282, -5.96e-05)
ob_plane_020.lineart.crease_threshold = 0.0
ob_plane_019.location = (0.02518, 3.282, -5.96e-05)
ob_plane_019.lineart.crease_threshold = 0.0
ob_plane_018.location = (1.779, 3.282, -5.96e-05)
ob_plane_018.lineart.crease_threshold = 0.0
ob_plane_017.location = (1.294, 3.282, -5.96e-05)
ob_plane_017.lineart.crease_threshold = 0.0
ob_plane_014.location = (6.063, 5.317, 0.0)
ob_plane_014.lineart.crease_threshold = 0.0
ob_text_124.location = (-1.029, 0.8558, 0.04578)
ob_text_124.scale = (0.07348, 0.07348, 0.07348)
ob_text_124.lineart.crease_threshold = 0.0
ob_text_123.location = (-0.3115, 0.8558, 0.04578)
ob_text_123.scale = (0.07348, 0.07348, 0.07348)
ob_text_123.lineart.crease_threshold = 0.0
ob_plane_029.location = (4.384, 6.339, -5.96e-05)
ob_plane_029.lineart.crease_threshold = 0.0
ob_text_115.location = (5.813, 5.206, 0.04578)
ob_text_115.scale = (0.07348, 0.07348, 0.07348)
ob_text_115.lineart.crease_threshold = 0.0
ob_plane_022.location = (-1.135, 1.75, -5.96e-05)
ob_plane_022.rotation_euler = (0.0, 0.0, -1.571)
ob_plane_022.lineart.crease_threshold = 0.0
ob_plane_021.location = (-1.208, 6.339, -5.96e-05)
ob_plane_021.lineart.crease_threshold = 0.0
ob_text_084.location = (1.55, 0.8558, 0.04578)
ob_text_084.scale = (0.07348, 0.07348, 0.07348)
ob_text_084.lineart.crease_threshold = 0.0
ob_text_081.location = (1.052, 0.8558, 0.04578)
ob_text_081.scale = (0.07348, 0.07348, 0.07348)
ob_text_081.lineart.crease_threshold = 0.0
ob_plane_016.location = (4.384, 6.339, -5.96e-05)
ob_plane_016.lineart.crease_threshold = 0.0
ob_plane_015.location = (4.457, 2.349, -5.96e-05)
ob_plane_015.rotation_euler = (0.0, 0.0, -1.571)
ob_plane_015.lineart.crease_threshold = 0.0
ob_text_064.location = (5.464, 5.662, 0.04578)
ob_text_064.scale = (0.1182, 0.1182, 0.1182)
ob_text_064.lineart.crease_threshold = 0.0
ob_text_070.location = (5.255, 5.206, 0.04578)
ob_text_070.scale = (0.07348, 0.07348, 0.07348)
ob_text_070.lineart.crease_threshold = 0.0
ob_text_066.location = (5.47, 5.429, 0.04578)
ob_text_066.scale = (0.07348, 0.07348, 0.07348)
ob_text_066.lineart.crease_threshold = 0.0
ob_plane_013.location = (3.79, 3.285, -5.96e-05)
ob_plane_013.lineart.crease_threshold = 0.0
ob_plane_009.location = (1.32, 4.472, 0.0)
ob_plane_009.lineart.crease_threshold = 0.0
ob_text_080.parent = ob_plane_009
ob_text_080.location = (-0.3951, 0.07104, 0.04578)
ob_text_080.scale = (0.07348, 0.07348, 0.07348)
ob_text_080.lineart.crease_threshold = 0.0
ob_text_079.parent = ob_plane_009
ob_text_079.location = (-0.3951, 0.1364, 0.04578)
ob_text_079.scale = (0.07348, 0.07348, 0.07348)
ob_text_079.lineart.crease_threshold = 0.0
ob_text_078.parent = ob_plane_009
ob_text_078.location = (-0.3951, 0.1937, 0.04578)
ob_text_078.scale = (0.07348, 0.07348, 0.07348)
ob_text_078.lineart.crease_threshold = 0.0
ob_text_077.parent = ob_plane_009
ob_text_077.location = (-0.3951, 0.2446, 0.04578)
ob_text_077.scale = (0.07348, 0.07348, 0.07348)
ob_text_077.lineart.crease_threshold = 0.0
ob_text_076.parent = ob_plane_009
ob_text_076.location = (-0.3951, 0.2989, 0.04578)
ob_text_076.scale = (0.07348, 0.07348, 0.07348)
ob_text_076.lineart.crease_threshold = 0.0
ob_text_059.parent = ob_plane_009
ob_text_059.location = (-0.4046, 0.6045, 0.04578)
ob_text_059.scale = (0.1182, 0.1182, 0.1182)
ob_text_059.lineart.crease_threshold = 0.0
ob_text_058.parent = ob_plane_009
ob_text_058.location = (-0.4031, 0.452, 0.04578)
ob_text_058.scale = (0.07763, 0.07763, 0.07763)
ob_text_058.lineart.crease_threshold = 0.0
ob_text_055.parent = ob_plane_009
ob_text_055.location = (-0.3951, 0.3603, 0.04578)
ob_text_055.scale = (0.07348, 0.07348, 0.07348)
ob_text_055.lineart.crease_threshold = 0.0
ob_plane_008.location = (3.568, 2.517, 0.0)
ob_plane_008.lineart.crease_threshold = 0.0
ob_text_003.parent = ob_plane_008
ob_text_003.matrix_parent_inverse = Matrix(((1.0, 0.0, 0.0, -1.879), (0.0, 1.0, 0.0, -3.085), (0.0, 0.0, 1.0, -0.0), (0.0, 0.0, 0.0, 1.0)))
ob_text_003.location = (-3.913, 2.926, 0.04578)
ob_text_003.scale = (0.07348, 0.07348, 0.07348)
ob_text_003.lineart.crease_threshold = 0.0
ob_text_061.parent = ob_plane_008
ob_text_061.matrix_parent_inverse = Matrix(((1.0, 0.0, 0.0, -4.713), (0.0, 1.0, 0.0, -2.424), (0.0, 0.0, 1.0, -0.0), (0.0, 0.0, 0.0, 1.0)))
ob_text_061.location = (4.332, 2.646, 0.04578)
ob_text_061.scale = (0.07348, 0.07348, 0.07348)
ob_text_061.lineart.crease_threshold = 0.0
ob_text_049.parent = ob_plane_008
ob_text_049.location = (-0.3992, 0.6045, 0.04578)
ob_text_049.scale = (0.1182, 0.1182, 0.1182)
ob_text_049.lineart.crease_threshold = 0.0
ob_text_053.parent = ob_plane_008
ob_text_053.matrix_parent_inverse = Matrix(((1.0, 0.0, 0.0, -4.713), (0.0, 1.0, 0.0, -2.424), (0.0, 0.0, 1.0, -0.0), (0.0, 0.0, 0.0, 1.0)))
ob_text_053.location = (4.332, 2.711, 0.04578)
ob_text_053.scale = (0.07348, 0.07348, 0.07348)
ob_text_053.lineart.crease_threshold = 0.0
ob_text_052.parent = ob_plane_008
ob_text_052.matrix_parent_inverse = Matrix(((1.0, 0.0, 0.0, -4.713), (0.0, 1.0, 0.0, -2.424), (0.0, 0.0, 1.0, -0.0), (0.0, 0.0, 0.0, 1.0)))
ob_text_052.location = (4.332, 2.785, 0.04578)
ob_text_052.scale = (0.07348, 0.07348, 0.07348)
ob_text_052.lineart.crease_threshold = 0.0
ob_text_063.parent = ob_plane_008
ob_text_063.matrix_parent_inverse = Matrix(((1.0, 0.0, 0.0, -1.879), (0.0, 1.0, 0.0, -3.085), (0.0, 0.0, 1.0, -0.0), (0.0, 0.0, 0.0, 1.0)))
ob_text_063.location = (1.758, 3.788, 0.04578)
ob_text_063.scale = (0.07348, 0.07348, 0.07348)
ob_text_063.lineart.crease_threshold = 0.0
ob_plane_007.location = (3.565, 4.475, 0.0)
ob_plane_007.lineart.crease_threshold = 0.0
ob_text_046.parent = ob_plane_007
ob_text_046.location = (-0.4031, 0.452, 0.04578)
ob_text_046.scale = (0.07763, 0.07763, 0.07763)
ob_text_046.lineart.crease_threshold = 0.0
ob_text_045.parent = ob_plane_007
ob_text_045.location = (-0.3992, 0.6045, 0.04578)
ob_text_045.scale = (0.1182, 0.1182, 0.1182)
ob_text_045.lineart.crease_threshold = 0.0
ob_plane_006.location = (0.1861, -0.6171, -5.96e-05)
ob_plane_006.rotation_euler = (0.0, -0.0, -1.571)
ob_plane_006.lineart.crease_threshold = 0.0
ob_plane_005.location = (1.155, -0.8612, 0.0)
ob_plane_005.lineart.crease_threshold = 0.0
ob_text_038.parent = ob_plane_005
ob_text_038.location = (-0.5825, 0.264, 0.04578)
ob_text_038.scale = (0.05839, 0.05839, 0.05839)
ob_text_038.lineart.crease_threshold = 0.0
ob_text_037.parent = ob_plane_005
ob_text_037.location = (-0.9829, 0.2647, 0.04578)
ob_text_037.scale = (0.05478, 0.05478, 0.05478)
ob_text_037.lineart.crease_threshold = 0.0
ob_text_034.parent = ob_plane_005
ob_text_034.location = (-0.3951, 0.1303, 0.04578)
ob_text_034.scale = (0.07348, 0.07348, 0.07348)
ob_text_034.lineart.crease_threshold = 0.0
ob_text_033.parent = ob_plane_005
ob_text_033.location = (-0.3951, 0.1818, 0.04578)
ob_text_033.scale = (0.07348, 0.07348, 0.07348)
ob_text_033.lineart.crease_threshold = 0.0
ob_text_032.parent = ob_plane_005
ob_text_032.location = (-0.3951, 0.3037, 0.04578)
ob_text_032.scale = (0.07348, 0.07348, 0.07348)
ob_text_032.lineart.crease_threshold = 0.0
ob_text_031.parent = ob_plane_005
ob_text_031.location = (-0.3951, 0.3603, 0.04578)
ob_text_031.scale = (0.07348, 0.07348, 0.07348)
ob_text_031.lineart.crease_threshold = 0.0
ob_text_028.parent = ob_plane_005
ob_text_028.location = (-0.4031, 0.452, 0.04578)
ob_text_028.scale = (0.07763, 0.07763, 0.07763)
ob_text_028.lineart.crease_threshold = 0.0
ob_text_027.parent = ob_plane_005
ob_text_027.location = (-0.3843, 0.568, 0.04578)
ob_text_027.scale = (0.1448, 0.1448, 0.1448)
ob_text_027.lineart.crease_threshold = 0.0
ob_text_024.parent = ob_plane_005
ob_text_024.location = (-0.3951, 0.2394, 0.04578)
ob_text_024.scale = (0.07348, 0.07348, 0.07348)
ob_text_024.lineart.crease_threshold = 0.0
ob_plane_004.location = (1.21, -0.1541, -5.96e-05)
ob_plane_004.lineart.crease_threshold = 0.0
ob_plane_003.location = (-0.4433, -0.1541, -5.96e-05)
ob_plane_003.lineart.crease_threshold = 0.0
ob_plane_002.location = (-0.4987, -0.8612, 0.0)
ob_plane_002.lineart.crease_threshold = 0.0
ob_text_002.parent = ob_plane_002
ob_text_002.location = (1.565, 0.6948, 0.04578)
ob_text_002.scale = (0.07348, 0.07348, 0.07348)
ob_text_002.lineart.crease_threshold = 0.0
ob_text_023.parent = ob_plane_002
ob_text_023.location = (-0.3951, 0.2849, 0.04578)
ob_text_023.scale = (0.07348, 0.07348, 0.07348)
ob_text_023.lineart.crease_threshold = 0.0
ob_text_016.parent = ob_plane_002
ob_text_016.location = (-0.1908, 0.6948, 0.04578)
ob_text_016.scale = (0.07348, 0.07348, 0.07348)
ob_text_016.lineart.crease_threshold = 0.0
ob_text_020.parent = ob_plane_002
ob_text_020.location = (-0.3728, 0.568, 0.04578)
ob_text_020.scale = (0.1448, 0.1448, 0.1448)
ob_text_020.lineart.crease_threshold = 0.0
ob_text_019.parent = ob_plane_002
ob_text_019.location = (-0.4031, 0.452, 0.04578)
ob_text_019.scale = (0.07763, 0.07763, 0.07763)
ob_text_019.lineart.crease_threshold = 0.0
ob_text_015.parent = ob_plane_002
ob_text_015.location = (-0.3951, 0.3603, 0.04578)
ob_text_015.scale = (0.07348, 0.07348, 0.07348)
ob_text_015.lineart.crease_threshold = 0.0
ob_plane_001.location = (1.213, 0.1507, 0.0)
ob_plane_001.lineart.crease_threshold = 0.0
ob_text_013.parent = ob_plane_001
ob_text_013.location = (-0.3992, 0.6045, 0.04578)
ob_text_013.scale = (0.1182, 0.1182, 0.1182)
ob_text_013.lineart.crease_threshold = 0.0
ob_text_012.parent = ob_plane_001
ob_text_012.location = (-0.4031, 0.452, 0.04578)
ob_text_012.scale = (0.07763, 0.07763, 0.07763)
ob_text_012.lineart.crease_threshold = 0.0
ob_text_005.parent = ob_plane_001
ob_text_005.location = (0.538, 0.5408, 0.04578)
ob_text_005.scale = (0.07348, 0.07348, 0.07348)
ob_text_005.lineart.crease_threshold = 0.0
ob_text_004.parent = ob_plane_001
ob_text_004.location = (-0.3951, 0.3603, 0.04578)
ob_text_004.scale = (0.07348, 0.07348, 0.07348)
ob_text_004.lineart.crease_threshold = 0.0
ob_plane.location = (-0.4289, 0.1507, 0.0)
ob_plane.lineart.crease_threshold = 0.0
ob_text_009.parent = ob_plane
ob_text_009.location = (-0.3951, 0.3603, 0.04578)
ob_text_009.scale = (0.07348, 0.07348, 0.07348)
ob_text_009.lineart.crease_threshold = 0.0
ob_text_008.parent = ob_plane
ob_text_008.location = (0.3955, 0.5408, 0.04578)
ob_text_008.scale = (0.07348, 0.07348, 0.07348)
ob_text_008.lineart.crease_threshold = 0.0
ob_text_001.parent = ob_plane
ob_text_001.location = (-0.4031, 0.452, 0.04578)
ob_text_001.scale = (0.07763, 0.07763, 0.07763)
ob_text_001.lineart.crease_threshold = 0.0
ob_text.parent = ob_plane
ob_text.location = (-0.3992, 0.6045, 0.04578)
ob_text.scale = (0.1182, 0.1182, 0.1182)
ob_text.lineart.crease_threshold = 0.0
ob_camera.location = (0.9766, 2.529, 9.611)
ob_camera.lineart.crease_threshold = 0.0
ob_sun.location = (-6.548, 4.464, -4.425e-05)
ob_sun.lineart.crease_threshold = 0.0

# ---- collection membership
col_collection_1.objects.link(ob_plane_010)
col_collection_1.objects.link(ob_plane_031)
col_collection_1.objects.link(ob_plane_030)
col_collection_1.objects.link(ob_plane_028)
col_collection_1.objects.link(ob_text_127)
col_collection_1.objects.link(ob_text_126)
col_collection_1.objects.link(ob_text_114)
col_collection_1.objects.link(ob_text_113)
col_collection_1.objects.link(ob_plane_027)
col_collection_1.objects.link(ob_text_060)
col_collection_1.objects.link(ob_text_105)
col_collection_1.objects.link(ob_text_104)
col_collection_1.objects.link(ob_text_102)
col_collection_1.objects.link(ob_plane_026)
col_collection_1.objects.link(ob_text_007)
col_collection_1.objects.link(ob_text_006)
col_collection_1.objects.link(ob_text_121)
col_collection_1.objects.link(ob_text_118)
col_collection_1.objects.link(ob_text_097)
col_collection_1.objects.link(ob_text_094)
col_collection_1.objects.link(ob_text_093)
col_collection_1.objects.link(ob_text_091)
col_collection_1.objects.link(ob_plane_023)
col_collection_1.objects.link(ob_plane_020)
col_collection_1.objects.link(ob_plane_019)
col_collection_1.objects.link(ob_plane_018)
col_collection_1.objects.link(ob_plane_017)
col_collection_1.objects.link(ob_plane_014)
col_collection_1.objects.link(ob_text_124)
col_collection_1.objects.link(ob_text_123)
col_collection_1.objects.link(ob_plane_029)
col_collection_1.objects.link(ob_text_115)
col_collection_1.objects.link(ob_plane_022)
col_collection_1.objects.link(ob_plane_021)
col_collection_1.objects.link(ob_text_084)
col_collection_1.objects.link(ob_text_081)
col_collection_1.objects.link(ob_plane_016)
col_collection_1.objects.link(ob_plane_015)
col_collection_1.objects.link(ob_text_064)
col_collection_1.objects.link(ob_text_070)
col_collection_1.objects.link(ob_text_066)
col_collection_1.objects.link(ob_plane_013)
col_collection_1.objects.link(ob_plane_009)
col_collection_1.objects.link(ob_text_080)
col_collection_1.objects.link(ob_text_079)
col_collection_1.objects.link(ob_text_078)
col_collection_1.objects.link(ob_text_077)
col_collection_1.objects.link(ob_text_076)
col_collection_1.objects.link(ob_text_059)
col_collection_1.objects.link(ob_text_058)
col_collection_1.objects.link(ob_text_055)
col_collection_1.objects.link(ob_plane_008)
col_collection_1.objects.link(ob_text_003)
col_collection_1.objects.link(ob_text_061)
col_collection_1.objects.link(ob_text_049)
col_collection_1.objects.link(ob_text_053)
col_collection_1.objects.link(ob_text_052)
col_collection_1.objects.link(ob_text_063)
col_collection_1.objects.link(ob_plane_007)
col_collection_1.objects.link(ob_text_046)
col_collection_1.objects.link(ob_text_045)
col_collection_1.objects.link(ob_plane_006)
col_collection_1.objects.link(ob_plane_005)
col_collection_1.objects.link(ob_text_038)
col_collection_1.objects.link(ob_text_037)
col_collection_1.objects.link(ob_text_034)
col_collection_1.objects.link(ob_text_033)
col_collection_1.objects.link(ob_text_032)
col_collection_1.objects.link(ob_text_031)
col_collection_1.objects.link(ob_text_028)
col_collection_1.objects.link(ob_text_027)
col_collection_1.objects.link(ob_text_024)
col_collection_1.objects.link(ob_plane_004)
col_collection_1.objects.link(ob_plane_003)
col_collection_1.objects.link(ob_plane_002)
col_collection_1.objects.link(ob_text_002)
col_collection_1.objects.link(ob_text_023)
col_collection_1.objects.link(ob_text_016)
col_collection_1.objects.link(ob_text_020)
col_collection_1.objects.link(ob_text_019)
col_collection_1.objects.link(ob_text_015)
col_collection_1.objects.link(ob_plane_001)
col_collection_1.objects.link(ob_text_013)
col_collection_1.objects.link(ob_text_012)
col_collection_1.objects.link(ob_text_005)
col_collection_1.objects.link(ob_text_004)
col_collection_1.objects.link(ob_plane)
col_collection_1.objects.link(ob_text_009)
col_collection_1.objects.link(ob_text_008)
col_collection_1.objects.link(ob_text_001)
col_collection_1.objects.link(ob_text)
col_collection_1.objects.link(ob_camera)
col_collection_1.objects.link(ob_sun)

# ---- scene / render settings (as saved in the file)
scene.camera = ob_camera
scene.frame_start = 1; scene.frame_end = 250; scene.frame_set(0)
scene.render.engine = 'BLENDER_EEVEE_NEXT'
scene.render.resolution_x = 4000
scene.render.resolution_y = 2353
scene.render.dither_intensity = 0.0
scene.cycles.use_denoising = False
scene.cycles.samples = 128
scene.cycles.sampling_pattern = 'TABULATED_SOBOL'
scene.cycles.use_adaptive_sampling = False
scene.cycles.use_light_tree = False
scene.cycles.blur_glossy = 0.0
scene.cycles.sample_clamp_indirect = 0.0
scene.view_settings.view_transform = 'Standard'
bpy.context.view_layer.update()
